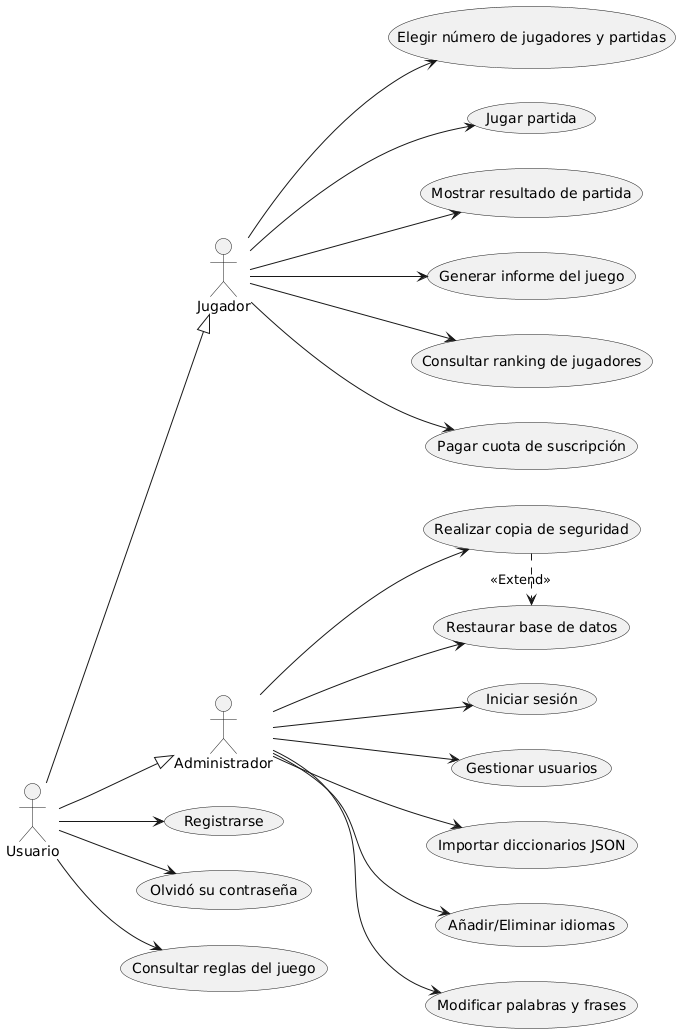

The diagram above was rendered by PlantUML. Its source (embedded in the PNG):
@startuml
left to right direction
actor Jugador
actor Administrador


Usuario --|> Jugador

Usuario --|> Administrador

    usecase "Iniciar sesión" as UC1
    usecase "Registrarse" as UC2
    usecase "Olvidó su contraseña" as UC3
    usecase "Consultar reglas del juego" as UC4
    usecase "Elegir número de jugadores y partidas" as UC5
    usecase "Jugar partida" as UC6
    usecase "Mostrar resultado de partida" as UC7
    usecase "Generar informe del juego" as UC8
    usecase "Consultar ranking de jugadores" as UC9
    usecase "Pagar cuota de suscripción" as UC10
    usecase "Gestionar usuarios" as UC11
    usecase "Importar diccionarios JSON" as UC12
    usecase "Añadir/Eliminar idiomas" as UC13
    usecase "Modificar palabras y frases" as UC14
    usecase "Realizar copia de seguridad" as UC15
    usecase "Restaurar base de datos" as UC16

    Jugador --> UC5
    Jugador --> UC6
    Jugador --> UC7
    Jugador --> UC8
    Jugador --> UC9
    Jugador --> UC10
    
    Usuario--> UC2
    Usuario--> UC3
    Usuario --> UC4

    Administrador --> UC1
    Administrador --> UC11
    Administrador --> UC12
    Administrador --> UC13
    Administrador --> UC14
    Administrador --> UC15
    Administrador --> UC16

    UC15 .> UC16 : <<Extend>>
@enduml